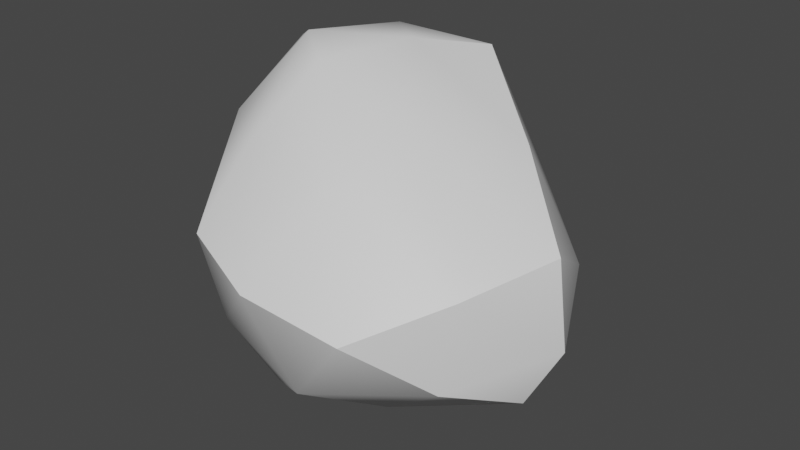 # Source: Stone-1.blend  (saved by Blender 3.6.11; exported with 4.5.12 LTS)
import bpy
from mathutils import Matrix  # noqa: F401  (used for matrix-valued properties, if any)

bpy.ops.wm.read_factory_settings(use_empty=True)
scene = bpy.context.scene
scene.name = 'Scene'

# ---- materials (node trees are filled in below, after node groups)
mat_stone = bpy.data.materials.new('Stone')

# ---- node groups
ng_auto_smooth = bpy.data.node_groups.new('Auto Smooth', 'GeometryNodeTree')
_s = ng_auto_smooth.interface.new_socket(name='Geometry', in_out='OUTPUT', socket_type='NodeSocketGeometry')
_s = ng_auto_smooth.interface.new_socket(name='Geometry', in_out='INPUT', socket_type='NodeSocketGeometry')
_s = ng_auto_smooth.interface.new_socket(name='Angle', in_out='INPUT', socket_type='NodeSocketFloat')
_s.subtype = 'ANGLE'
_s.min_value = 0.0
_s.max_value = 3.142
ng_auto_smooth.is_modifier = True
_N = ng_auto_smooth.nodes; _L = ng_auto_smooth.links
n0 = _N.new('NodeGroupOutput'); n0.name = 'Group Output'; n0.location = (480, -100)
n1 = _N.new('NodeGroupInput'); n1.name = 'Group Input'; n1.location = (-420, -300)
n2 = _N.new('NodeGroupInput'); n2.name = 'Group Input.001'; n2.location = (-60, -100)
n3 = _N.new('GeometryNodeSetShadeSmooth'); n3.name = 'Set Shade Smooth'; n3.location = (120, -100)
n3.domain = 'EDGE'
n4 = _N.new('GeometryNodeSetShadeSmooth'); n4.name = 'Set Shade Smooth.001'; n4.location = (300, -100)
n5 = _N.new('GeometryNodeInputMeshEdgeAngle'); n5.name = 'Edge Angle'; n5.location = (-420, -220)
n6 = _N.new('GeometryNodeInputEdgeSmooth'); n6.name = 'Is Edge Smooth'; n6.location = (-60, -160)
n7 = _N.new('GeometryNodeInputShadeSmooth'); n7.name = 'Is Face Smooth'; n7.location = (-240, -340)
n8 = _N.new('FunctionNodeBooleanMath'); n8.name = 'Boolean Math'; n8.location = (-60, -220)
n9 = _N.new('FunctionNodeCompare'); n9.name = 'Compare'; n9.location = (-240, -180)
n9.operation = 'LESS_EQUAL'
_L.new(n5.outputs[0], n9.inputs[0])
_L.new(n4.outputs[0], n0.inputs[0])
_L.new(n1.outputs[1], n9.inputs[1])
_L.new(n9.outputs[0], n8.inputs[0])
_L.new(n7.outputs[0], n8.inputs[1])
_L.new(n2.outputs[0], n3.inputs[0])
_L.new(n6.outputs[0], n3.inputs[1])
_L.new(n3.outputs[0], n4.inputs[0])
_L.new(n8.outputs[0], n3.inputs[2])
n0.is_active_output = True

# ---- material node trees
mat_stone.use_nodes = True; mat_stone.node_tree.nodes.clear()
_N = mat_stone.node_tree.nodes; _L = mat_stone.node_tree.links
n0 = _N.new('ShaderNodeBsdfPrincipled'); n0.name = 'Principled BSDF'; n0.location = (10, 300)
n0.distribution = 'GGX'
n0.subsurface_method = 'RANDOM_WALK_SKIN'
n0.inputs[3].default_value = 1.45
n0.inputs[27].default_value = (0.0, 0.0, 0.0, 1.0)
n0.inputs[28].default_value = 1.0
n1 = _N.new('ShaderNodeOutputMaterial'); n1.name = 'Material Output'; n1.location = (300, 300)
_L.new(n0.outputs[0], n1.inputs[0])
n1.is_active_output = True

# ---- world
world_world = bpy.data.worlds.new('World'); scene.world = world_world
world_world.use_nodes = True; world_world.node_tree.nodes.clear()
_N = world_world.node_tree.nodes; _L = world_world.node_tree.links
n0 = _N.new('ShaderNodeOutputWorld'); n0.name = 'World Output'; n0.location = (300, 300)
n1 = _N.new('ShaderNodeBackground'); n1.name = 'Background'; n1.location = (10, 300)
n1.inputs[0].default_value = (0.05088, 0.05088, 0.05088, 1.0)
_L.new(n1.outputs[0], n0.inputs[0])
n0.is_active_output = True
world_world.color = (0.05088, 0.05088, 0.05088)
world_world.use_sun_shadow = False
world_world.sun_shadow_jitter_overblur = 0.0

# ---- meshes
me_stone_1 = bpy.data.meshes.new('Stone-1')
me_stone_1.from_pydata([(-0.299, -0.5825, -0.7396), (0.3611, -0.8923, -0.1376), (-0.3899, -0.8981, 0.1003), (-0.8672, -0.08604, -0.357), (-0.2109, 0.2975, -0.8062), (0.7738, -0.2282, -0.5672), (-0.2105, -0.3452, 0.7232), (-0.5125, -0.1279, 0.7169), (-0.3941, 0.7215, -0.02658), (0.416, 0.5604, -0.3932), (0.8667, -0.1707, 0.1215), (0.1473, 0.3456, 0.6923), (-0.387, -0.7792, -0.3572), (0.07664, -0.8354, -0.5041), (-0.06727, -0.9748, -0.03048), (0.6222, -0.6058, -0.3937), (0.2357, -0.4562, -0.7103), (-0.6467, -0.3416, -0.5961), (-0.6895, -0.5051, -0.0893), (-0.2861, -0.1595, -0.8454), (-0.6048, 0.1502, -0.6479), (0.2799, 0.04891, -0.7587), (0.6592, -0.5441, 0.01146), (0.929, -0.1918, -0.2711), (-0.2968, -0.6775, 0.4448), (0.1046, -0.6802, 0.3246), (-0.7072, -0.08227, 0.2125), (-0.5178, -0.5149, 0.4898), (-0.3481, 0.6011, -0.4562), (-0.6768, 0.3592, -0.1983), (0.6518, 0.2146, -0.5318), (0.1382, 0.5039, -0.6508), (0.3422, -0.2809, 0.4824), (-0.3707, -0.2336, 0.7913), (-0.4786, 0.331, 0.3781), (0.002079, 0.7205, -0.2052), (0.7283, 0.2199, -0.1216), (0.004784, -0.004851, 0.7789), (0.5201, 0.102, 0.4072), (-0.2155, 0.1668, 0.7631), (-0.1199, 0.5899, 0.3766), (0.3168, 0.4946, 0.1777)], [], [(0, 13, 12), (1, 13, 15), (0, 12, 17), (0, 17, 19), (0, 19, 16), (1, 15, 22), (2, 14, 24), (3, 18, 26), (4, 20, 28), (5, 21, 30), (1, 22, 25), (2, 24, 27), (3, 26, 29), (4, 28, 31), (5, 30, 23), (6, 32, 37), (7, 33, 39), (8, 34, 40), (9, 35, 41), (10, 36, 38), (38, 41, 11), (38, 36, 41), (36, 9, 41), (41, 40, 11), (41, 35, 40), (35, 8, 40), (40, 39, 11), (40, 34, 39), (34, 7, 39), (39, 37, 11), (39, 33, 37), (33, 6, 37), (37, 38, 11), (37, 32, 38), (32, 10, 38), (23, 36, 10), (23, 30, 36), (30, 9, 36), (31, 35, 9), (31, 28, 35), (28, 8, 35), (29, 34, 8), (29, 26, 34), (26, 7, 34), (27, 33, 7), (27, 24, 33), (24, 6, 33), (25, 32, 6), (25, 22, 32), (22, 10, 32), (30, 31, 9), (30, 21, 31), (21, 4, 31), (28, 29, 8), (28, 20, 29), (20, 3, 29), (26, 27, 7), (26, 18, 27), (18, 2, 27), (24, 25, 6), (24, 14, 25), (14, 1, 25), (22, 23, 10), (22, 15, 23), (15, 5, 23), (16, 21, 5), (16, 19, 21), (19, 4, 21), (19, 20, 4), (19, 17, 20), (17, 3, 20), (17, 18, 3), (17, 12, 18), (12, 2, 18), (15, 16, 5), (15, 13, 16), (13, 0, 16), (12, 14, 2), (12, 13, 14), (13, 1, 14)])
me_stone_1.polygons.foreach_set('use_smooth', [True] * 80)
_uv = me_stone_1.uv_layers.new(name='UVMap')
_uv.uv.foreach_set('vector', [0.1818, 0.0, 0.2273, 0.07873, 0.1364, 0.07873, 0.2727, 0.1575, 0.3182, 0.07873, 0.3636, 0.1575, 0.9091, 0.0, 0.9545, 0.07873, 0.8636, 0.07873, 0.7273, 0.0, 0.7727, 0.07873, 0.6818, 0.07873, 0.5455, 0.0, 0.5909, 0.07873, 0.5, 0.07873, 0.2727, 0.1575, 0.3636, 0.1575, 0.3182, 0.2362, 0.09091, 0.1575, 0.1818, 0.1575, 0.1364, 0.2362, 0.8182, 0.1575, 0.9091, 0.1575, 0.8636, 0.2362, 0.6364, 0.1575, 0.7273, 0.1575, 0.6818, 0.2362, 0.4545, 0.1575, 0.5455, 0.1575, 0.5, 0.2362, 0.2727, 0.1575, 0.3182, 0.2362, 0.2273, 0.2362, 0.09091, 0.1575, 0.1364, 0.2362, 0.04546, 0.2362, 0.8182, 0.1575, 0.8636, 0.2362, 0.7727, 0.2362, 0.6364, 0.1575, 0.6818, 0.2362, 0.5909, 0.2362, 0.4545, 0.1575, 0.5, 0.2362, 0.4091, 0.2362, 0.1818, 0.3149, 0.2727, 0.3149, 0.2273, 0.3937, 0.0, 0.3149, 0.09091, 0.3149, 0.04546, 0.3937, 0.7273, 0.3149, 0.8182, 0.3149, 0.7727, 0.3937, 0.5455, 0.3149, 0.6364, 0.3149, 0.5909, 0.3937, 0.3636, 0.3149, 0.4545, 0.3149, 0.4091, 0.3937, 0.4091, 0.3937, 0.5, 0.3937, 0.4545, 0.4724, 0.4091, 0.3937, 0.4545, 0.3149, 0.5, 0.3937, 0.4545, 0.3149, 0.5455, 0.3149, 0.5, 0.3937, 0.5909, 0.3937, 0.6818, 0.3937, 0.6364, 0.4724, 0.5909, 0.3937, 0.6364, 0.3149, 0.6818, 0.3937, 0.6364, 0.3149, 0.7273, 0.3149, 0.6818, 0.3937, 0.7727, 0.3937, 0.8636, 0.3937, 0.8182, 0.4724, 0.7727, 0.3937, 0.8182, 0.3149, 0.8636, 0.3937, 0.8182, 0.3149, 0.9091, 0.3149, 0.8636, 0.3937, 0.04546, 0.3937, 0.1364, 0.3937, 0.09091, 0.4724, 0.04546, 0.3937, 0.09091, 0.3149, 0.1364, 0.3937, 0.09091, 0.3149, 0.1818, 0.3149, 0.1364, 0.3937, 0.2273, 0.3937, 0.3182, 0.3937, 0.2727, 0.4724, 0.2273, 0.3937, 0.2727, 0.3149, 0.3182, 0.3937, 0.2727, 0.3149, 0.3636, 0.3149, 0.3182, 0.3937, 0.4091, 0.2362, 0.4545, 0.3149, 0.3636, 0.3149, 0.4091, 0.2362, 0.5, 0.2362, 0.4545, 0.3149, 0.5, 0.2362, 0.5455, 0.3149, 0.4545, 0.3149, 0.5909, 0.2362, 0.6364, 0.3149, 0.5455, 0.3149, 0.5909, 0.2362, 0.6818, 0.2362, 0.6364, 0.3149, 0.6818, 0.2362, 0.7273, 0.3149, 0.6364, 0.3149, 0.7727, 0.2362, 0.8182, 0.3149, 0.7273, 0.3149, 0.7727, 0.2362, 0.8636, 0.2362, 0.8182, 0.3149, 0.8636, 0.2362, 0.9091, 0.3149, 0.8182, 0.3149, 0.04546, 0.2362, 0.09091, 0.3149, 0.0, 0.3149, 0.04546, 0.2362, 0.1364, 0.2362, 0.09091, 0.3149, 0.1364, 0.2362, 0.1818, 0.3149, 0.09091, 0.3149, 0.2273, 0.2362, 0.2727, 0.3149, 0.1818, 0.3149, 0.2273, 0.2362, 0.3182, 0.2362, 0.2727, 0.3149, 0.3182, 0.2362, 0.3636, 0.3149, 0.2727, 0.3149, 0.5, 0.2362, 0.5909, 0.2362, 0.5455, 0.3149, 0.5, 0.2362, 0.5455, 0.1575, 0.5909, 0.2362, 0.5455, 0.1575, 0.6364, 0.1575, 0.5909, 0.2362, 0.6818, 0.2362, 0.7727, 0.2362, 0.7273, 0.3149, 0.6818, 0.2362, 0.7273, 0.1575, 0.7727, 0.2362, 0.7273, 0.1575, 0.8182, 0.1575, 0.7727, 0.2362, 0.8636, 0.2362, 0.9545, 0.2362, 0.9091, 0.3149, 0.8636, 0.2362, 0.9091, 0.1575, 0.9545, 0.2362, 0.9091, 0.1575, 1.0, 0.1575, 0.9545, 0.2362, 0.1364, 0.2362, 0.2273, 0.2362, 0.1818, 0.3149, 0.1364, 0.2362, 0.1818, 0.1575, 0.2273, 0.2362, 0.1818, 0.1575, 0.2727, 0.1575, 0.2273, 0.2362, 0.3182, 0.2362, 0.4091, 0.2362, 0.3636, 0.3149, 0.3182, 0.2362, 0.3636, 0.1575, 0.4091, 0.2362, 0.3636, 0.1575, 0.4545, 0.1575, 0.4091, 0.2362, 0.5, 0.07873, 0.5455, 0.1575, 0.4545, 0.1575, 0.5, 0.07873, 0.5909, 0.07873, 0.5455, 0.1575, 0.5909, 0.07873, 0.6364, 0.1575, 0.5455, 0.1575, 0.6818, 0.07873, 0.7273, 0.1575, 0.6364, 0.1575, 0.6818, 0.07873, 0.7727, 0.07873, 0.7273, 0.1575, 0.7727, 0.07873, 0.8182, 0.1575, 0.7273, 0.1575, 0.8636, 0.07873, 0.9091, 0.1575, 0.8182, 0.1575, 0.8636, 0.07873, 0.9545, 0.07873, 0.9091, 0.1575, 0.9545, 0.07873, 1.0, 0.1575, 0.9091, 0.1575, 0.3636, 0.1575, 0.4091, 0.07873, 0.4545, 0.1575, 0.3636, 0.1575, 0.3182, 0.07873, 0.4091, 0.07873, 0.3182, 0.07873, 0.3636, 0.0, 0.4091, 0.07873, 0.1364, 0.07873, 0.1818, 0.1575, 0.09091, 0.1575, 0.1364, 0.07873, 0.2273, 0.07873, 0.1818, 0.1575, 0.2273, 0.07873, 0.2727, 0.1575, 0.1818, 0.1575])
me_stone_1.materials.append(mat_stone)
me_stone_1.update()

# ---- objects
ob_stone_1 = bpy.data.objects.new('Stone-1', me_stone_1)

# ---- transforms, parenting, visibility, modifiers, constraints
ob_stone_1.location = (0.0, 0.0, 0.0)
_m = ob_stone_1.modifiers.new('Auto Smooth', 'NODES')
_m.node_group = ng_auto_smooth
_gi = [s.identifier for s in ng_auto_smooth.interface.items_tree if s.item_type == 'SOCKET' and s.in_out == 'INPUT']
_m[_gi[1]] = 0.5236  # 'Angle'

# ---- collection membership
scene.collection.objects.link(ob_stone_1)

# ---- scene / render settings (as saved in the file)
scene.frame_start = 1; scene.frame_end = 250; scene.frame_set(1)
scene.render.engine = 'CYCLES'
scene.cycles.sampling_pattern = 'TABULATED_SOBOL'
scene.cycles.bake_type = 'DIFFUSE'
scene.view_settings.view_transform = 'Filmic'
bpy.context.view_layer.update()

# ---- added for rendering (the .blend has no active camera and no usable light): camera, sun
cam_auto = bpy.data.cameras.new('AutoCamera')
cam_auto.lens = 50.0
cam_auto.sensor_width = 36.0
cam_auto.clip_end = 1000.0
ob_auto_camera = bpy.data.objects.new('AutoCamera', cam_auto)
scene.collection.objects.link(ob_auto_camera)
ob_auto_camera.location = (2.77278, -3.41694, 2.16649)
ob_auto_camera.rotation_euler = (1.09748, -7.21219e-08, 0.694738)
scene.camera = ob_auto_camera
light_auto_sun = bpy.data.lights.new('AutoSun', 'SUN')
light_auto_sun.energy = 3.0
light_auto_sun.angle = 0.0523599
ob_auto_sun = bpy.data.objects.new('AutoSun', light_auto_sun)
scene.collection.objects.link(ob_auto_sun)
ob_auto_sun.rotation_euler = (0.872665, 0.174533, 0.523599)
bpy.context.view_layer.update()
